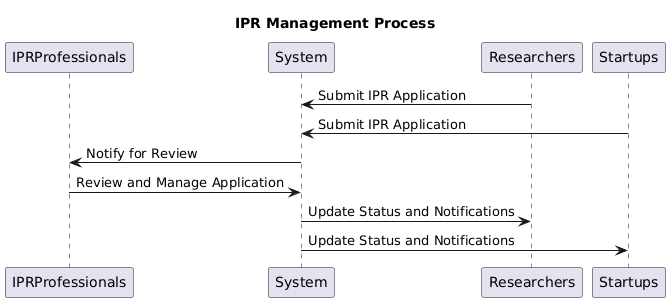

The diagram above was rendered by PlantUML. Its source (embedded in the PNG):
@startuml
Title: IPR Management Process

Participant IPRProfessionals
Participant System
Participant Researchers
Participant Startups

Researchers -> System: Submit IPR Application
Startups -> System: Submit IPR Application

System -> IPRProfessionals: Notify for Review
IPRProfessionals -> System: Review and Manage Application

System -> Researchers: Update Status and Notifications
System -> Startups: Update Status and Notifications
@enduml